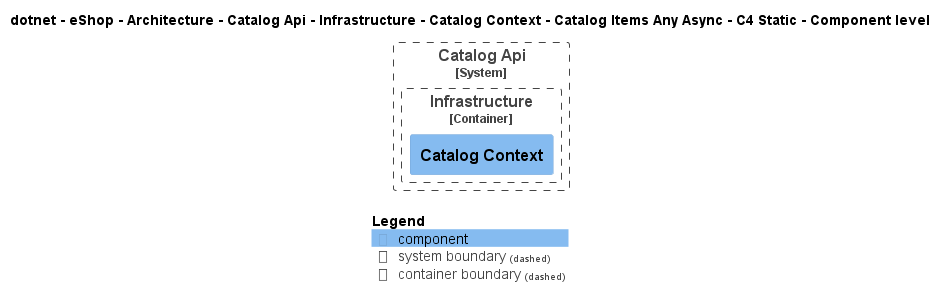

The diagram above was rendered by PlantUML. Its source (embedded in the PNG):
@startuml
!pragma layout smetana
!include ..\..\..\..\..\..\..\..\..\..\..\.c4s\C4_Component.puml

AddElementTag("c4interflow:lifecycle:new", $bgColor=green, $fontColor=#ffffff, $borderColor=green, $shadowing="False")
AddElementTag("c4interflow:lifecycle:changed", $bgColor=orange, $fontColor=#ffffff, $borderColor=orange, $shadowing="False")
AddElementTag("c4interflow:lifecycle:removed", $bgColor=red, $fontColor=#ffffff, $borderColor=red, $shadowing="False")

AddRelTag("c4interflow:lifecycle:new", $textColor=green, $lineColor=green)
AddRelTag("c4interflow:lifecycle:changed", $textColor=orange, $lineColor=orange)
AddRelTag("c4interflow:lifecycle:removed", $textColor=red, $lineColor=red)

SHOW_PERSON_PORTRAIT()
LAYOUT_TOP_DOWN()

skinparam linetype polyline

title dotnet - eShop - Architecture - Catalog Api - Infrastructure - Catalog Context - Catalog Items Any Async - C4 Static - Component level


System_Boundary(dotnet.eShop.Architecture.SoftwareSystems.CatalogApi, "Catalog Api") {
    
Container_Boundary(dotnet.eShop.Architecture.SoftwareSystems.CatalogApi.Containers.Infrastructure, "Infrastructure") {
    Component(dotnet.eShop.Architecture.SoftwareSystems.CatalogApi.Containers.Infrastructure.Components.CatalogContext, "Catalog Context", "", "")
}
}



SHOW_LEGEND()
@enduml